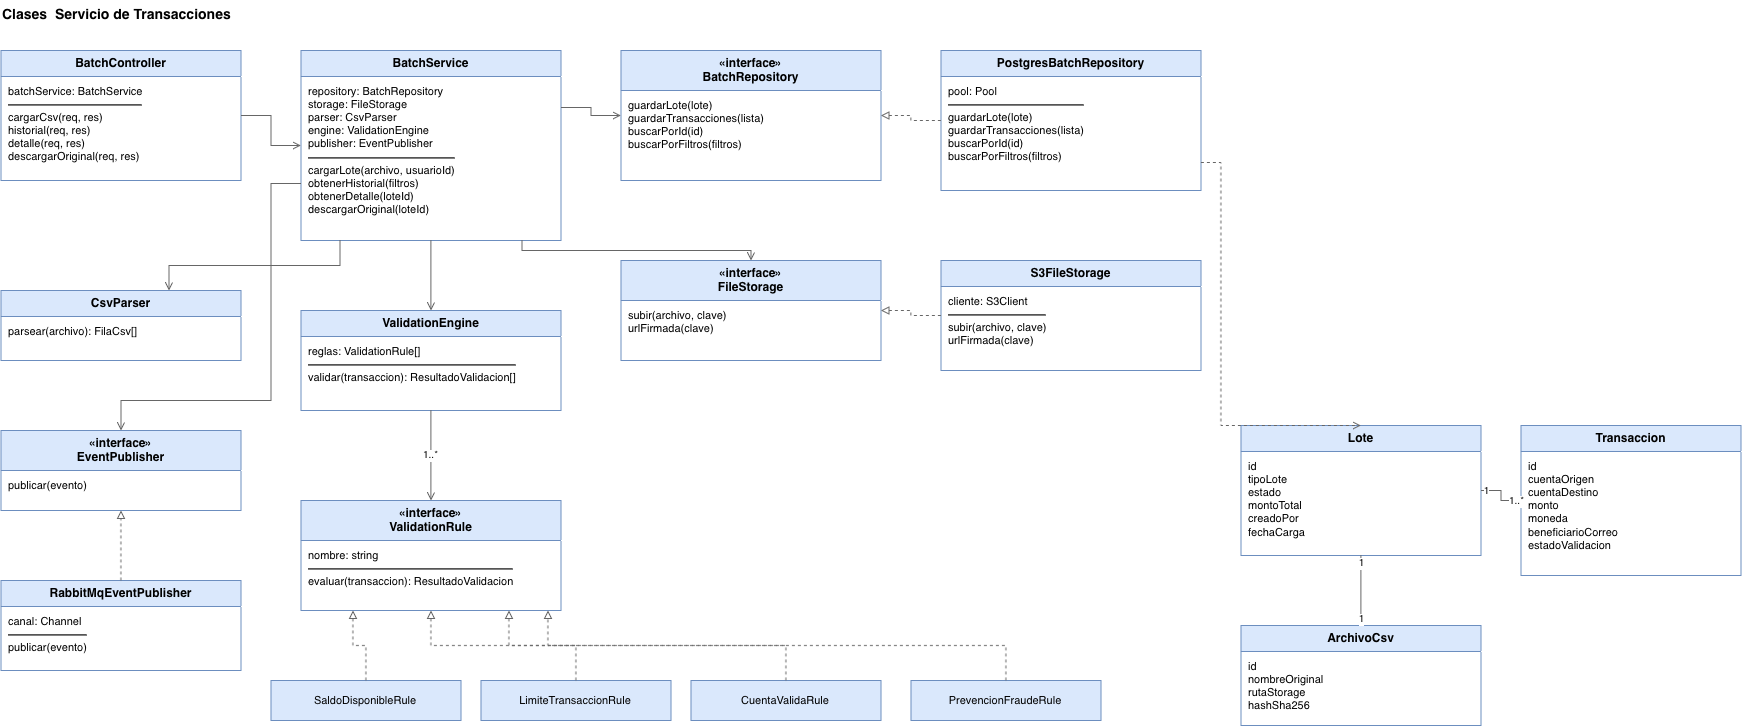

The diagram above was exported from draw.io. Its source (the exported page's mxGraphModel, read from the mxfile embedded in the PNG):
<mxGraphModel dx="1548" dy="1168" grid="1" gridSize="10" guides="1" tooltips="1" connect="1" arrows="1" fold="1" page="1" pageScale="1" pageWidth="1500" pageHeight="950" math="0" shadow="0">
  <root>
    <mxCell id="0" />
    <mxCell id="1" parent="0" />
    <mxCell id="t1" parent="1" style="text;html=1;align=left;verticalAlign=middle;fontSize=14;fontStyle=1;" value="Clases&amp;nbsp; Servicio de Transacciones" vertex="1">
      <mxGeometry height="30" width="600" x="40" y="20" as="geometry" />
    </mxCell>
    <mxCell id="ctrl" parent="1" style="swimlane;html=1;rounded=0;startSize=26;fillColor=#dae8fc;strokeColor=#6c8ebf;fontSize=12;fontStyle=1;swimlaneFillColor=#ffffff;" value="BatchController" vertex="1">
      <mxGeometry height="130" width="240" x="40" y="70" as="geometry" />
    </mxCell>
    <mxCell id="ctrlB" parent="ctrl" style="text;html=1;align=left;verticalAlign=top;spacingLeft=6;spacingTop=2;fontSize=11;fontStyle=0;" value="batchService: BatchService&lt;hr&gt;cargarCsv(req, res)&lt;br&gt;historial(req, res)&lt;br&gt;detalle(req, res)&lt;br&gt;descargarOriginal(req, res)" vertex="1">
      <mxGeometry height="104" width="240" y="26" as="geometry" />
    </mxCell>
    <mxCell id="svc" parent="1" style="swimlane;html=1;rounded=0;startSize=26;fillColor=#dae8fc;strokeColor=#6c8ebf;fontSize=12;fontStyle=1;swimlaneFillColor=#ffffff;" value="BatchService" vertex="1">
      <mxGeometry height="190" width="260" x="340" y="70" as="geometry" />
    </mxCell>
    <mxCell id="svcB" parent="svc" style="text;html=1;align=left;verticalAlign=top;spacingLeft=6;spacingTop=2;fontSize=11;fontStyle=0;" value="repository: BatchRepository&lt;br&gt;storage: FileStorage&lt;br&gt;parser: CsvParser&lt;br&gt;engine: ValidationEngine&lt;br&gt;publisher: EventPublisher&lt;hr&gt;cargarLote(archivo, usuarioId)&lt;br&gt;obtenerHistorial(filtros)&lt;br&gt;obtenerDetalle(loteId)&lt;br&gt;descargarOriginal(loteId)" vertex="1">
      <mxGeometry height="164" width="260" y="26" as="geometry" />
    </mxCell>
    <mxCell id="irepo" parent="1" style="swimlane;html=1;rounded=0;startSize=40;fillColor=#dae8fc;strokeColor=#6c8ebf;fontSize=12;fontStyle=1;swimlaneFillColor=#ffffff;" value="«interface»&lt;br&gt;BatchRepository" vertex="1">
      <mxGeometry height="130" width="260" x="660" y="70" as="geometry" />
    </mxCell>
    <mxCell id="irepoB" parent="irepo" style="text;html=1;align=left;verticalAlign=top;spacingLeft=6;spacingTop=2;fontSize=11;fontStyle=0;" value="guardarLote(lote)&lt;br&gt;guardarTransacciones(lista)&lt;br&gt;buscarPorId(id)&lt;br&gt;buscarPorFiltros(filtros)" vertex="1">
      <mxGeometry height="90" width="260" y="40" as="geometry" />
    </mxCell>
    <mxCell id="pgrepo" parent="1" style="swimlane;html=1;rounded=0;startSize=26;fillColor=#dae8fc;strokeColor=#6c8ebf;fontSize=12;fontStyle=1;swimlaneFillColor=#ffffff;" value="PostgresBatchRepository" vertex="1">
      <mxGeometry height="140" width="260" x="980" y="70" as="geometry" />
    </mxCell>
    <mxCell id="pgrepoB" parent="pgrepo" style="text;html=1;align=left;verticalAlign=top;spacingLeft=6;spacingTop=2;fontSize=11;fontStyle=0;" value="pool: Pool&lt;hr&gt;guardarLote(lote)&lt;br&gt;guardarTransacciones(lista)&lt;br&gt;buscarPorId(id)&lt;br&gt;buscarPorFiltros(filtros)" vertex="1">
      <mxGeometry height="114" width="260" y="26" as="geometry" />
    </mxCell>
    <mxCell id="parser" parent="1" style="swimlane;html=1;rounded=0;startSize=26;fillColor=#dae8fc;strokeColor=#6c8ebf;fontSize=12;fontStyle=1;swimlaneFillColor=#ffffff;" value="CsvParser" vertex="1">
      <mxGeometry height="70" width="240" x="40" y="310" as="geometry" />
    </mxCell>
    <mxCell id="parserB" parent="parser" style="text;html=1;align=left;verticalAlign=top;spacingLeft=6;spacingTop=2;fontSize=11;fontStyle=0;" value="parsear(archivo): FilaCsv[]" vertex="1">
      <mxGeometry height="44" width="240" y="26" as="geometry" />
    </mxCell>
    <mxCell id="engine" parent="1" style="swimlane;html=1;rounded=0;startSize=26;fillColor=#dae8fc;strokeColor=#6c8ebf;fontSize=12;fontStyle=1;swimlaneFillColor=#ffffff;" value="ValidationEngine" vertex="1">
      <mxGeometry height="100" width="260" x="340" y="330" as="geometry" />
    </mxCell>
    <mxCell id="engineB" parent="engine" style="text;html=1;align=left;verticalAlign=top;spacingLeft=6;spacingTop=2;fontSize=11;fontStyle=0;" value="reglas: ValidationRule[]&lt;hr&gt;validar(transaccion): ResultadoValidacion[]" vertex="1">
      <mxGeometry height="74" width="260" y="26" as="geometry" />
    </mxCell>
    <mxCell id="istor" parent="1" style="swimlane;html=1;rounded=0;startSize=40;fillColor=#dae8fc;strokeColor=#6c8ebf;fontSize=12;fontStyle=1;swimlaneFillColor=#ffffff;" value="«interface»&lt;br&gt;FileStorage" vertex="1">
      <mxGeometry height="100" width="260" x="660" y="280" as="geometry" />
    </mxCell>
    <mxCell id="istorB" parent="istor" style="text;html=1;align=left;verticalAlign=top;spacingLeft=6;spacingTop=2;fontSize=11;fontStyle=0;" value="subir(archivo, clave)&lt;br&gt;urlFirmada(clave)" vertex="1">
      <mxGeometry height="60" width="260" y="40" as="geometry" />
    </mxCell>
    <mxCell id="s3" parent="1" style="swimlane;html=1;rounded=0;startSize=26;fillColor=#dae8fc;strokeColor=#6c8ebf;fontSize=12;fontStyle=1;swimlaneFillColor=#ffffff;" value="S3FileStorage" vertex="1">
      <mxGeometry height="110" width="260" x="980" y="280" as="geometry" />
    </mxCell>
    <mxCell id="s3B" parent="s3" style="text;html=1;align=left;verticalAlign=top;spacingLeft=6;spacingTop=2;fontSize=11;fontStyle=0;" value="cliente: S3Client&lt;hr&gt;subir(archivo, clave)&lt;br&gt;urlFirmada(clave)" vertex="1">
      <mxGeometry height="84" width="260" y="26" as="geometry" />
    </mxCell>
    <mxCell id="ipub" parent="1" style="swimlane;html=1;rounded=0;startSize=40;fillColor=#dae8fc;strokeColor=#6c8ebf;fontSize=12;fontStyle=1;swimlaneFillColor=#ffffff;" value="«interface»&lt;br&gt;EventPublisher" vertex="1">
      <mxGeometry height="80" width="240" x="40" y="450" as="geometry" />
    </mxCell>
    <mxCell id="ipubB" parent="ipub" style="text;html=1;align=left;verticalAlign=top;spacingLeft=6;spacingTop=2;fontSize=11;fontStyle=0;" value="publicar(evento)" vertex="1">
      <mxGeometry height="40" width="240" y="40" as="geometry" />
    </mxCell>
    <mxCell id="rabbit" parent="1" style="swimlane;html=1;rounded=0;startSize=26;fillColor=#dae8fc;strokeColor=#6c8ebf;fontSize=12;fontStyle=1;swimlaneFillColor=#ffffff;" value="RabbitMqEventPublisher" vertex="1">
      <mxGeometry height="90" width="240" x="40" y="600" as="geometry" />
    </mxCell>
    <mxCell id="rabbitB" parent="rabbit" style="text;html=1;align=left;verticalAlign=top;spacingLeft=6;spacingTop=2;fontSize=11;fontStyle=0;" value="canal: Channel&lt;hr&gt;publicar(evento)" vertex="1">
      <mxGeometry height="64" width="240" y="26" as="geometry" />
    </mxCell>
    <mxCell id="irule" parent="1" style="swimlane;html=1;rounded=0;startSize=40;fillColor=#dae8fc;strokeColor=#6c8ebf;fontSize=12;fontStyle=1;swimlaneFillColor=#ffffff;" value="«interface»&lt;br&gt;ValidationRule" vertex="1">
      <mxGeometry height="110" width="260" x="340" y="520" as="geometry" />
    </mxCell>
    <mxCell id="iruleB" parent="irule" style="text;html=1;align=left;verticalAlign=top;spacingLeft=6;spacingTop=2;fontSize=11;fontStyle=0;" value="nombre: string&lt;hr&gt;evaluar(transaccion): ResultadoValidacion" vertex="1">
      <mxGeometry height="70" width="260" y="40" as="geometry" />
    </mxCell>
    <mxCell id="r1" parent="1" style="rounded=0;whiteSpace=wrap;html=1;fillColor=#dae8fc;strokeColor=#6c8ebf;fontSize=11;" value="SaldoDisponibleRule" vertex="1">
      <mxGeometry height="40" width="190" x="310" y="700" as="geometry" />
    </mxCell>
    <mxCell id="r2" parent="1" style="rounded=0;whiteSpace=wrap;html=1;fillColor=#dae8fc;strokeColor=#6c8ebf;fontSize=11;" value="LimiteTransaccionRule" vertex="1">
      <mxGeometry height="40" width="190" x="520" y="700" as="geometry" />
    </mxCell>
    <mxCell id="r3" parent="1" style="rounded=0;whiteSpace=wrap;html=1;fillColor=#dae8fc;strokeColor=#6c8ebf;fontSize=11;" value="CuentaValidaRule" vertex="1">
      <mxGeometry height="40" width="190" x="730" y="700" as="geometry" />
    </mxCell>
    <mxCell id="r4" parent="1" style="rounded=0;whiteSpace=wrap;html=1;fillColor=#dae8fc;strokeColor=#6c8ebf;fontSize=11;" value="PrevencionFraudeRule" vertex="1">
      <mxGeometry height="40" width="190" x="950" y="700" as="geometry" />
    </mxCell>
    <mxCell id="c1" edge="1" parent="1" source="ctrl" style="edgeStyle=orthogonalEdgeStyle;rounded=0;html=1;strokeColor=#666666;endArrow=open;endFill=0;exitX=1;exitY=0.5;entryX=0;entryY=0.5;" target="svc">
      <mxGeometry relative="1" as="geometry" />
    </mxCell>
    <mxCell id="c2" edge="1" parent="1" source="svc" style="edgeStyle=orthogonalEdgeStyle;rounded=0;html=1;strokeColor=#666666;endArrow=open;endFill=0;exitX=1;exitY=0.3;entryX=0;entryY=0.5;" target="irepo">
      <mxGeometry relative="1" as="geometry" />
    </mxCell>
    <mxCell id="c3" edge="1" parent="1" source="pgrepo" style="edgeStyle=orthogonalEdgeStyle;rounded=0;html=1;strokeColor=#666666;dashed=1;endArrow=block;endFill=0;exitX=0;exitY=0.5;entryX=1;entryY=0.5;" target="irepo">
      <mxGeometry relative="1" as="geometry" />
    </mxCell>
    <mxCell id="c4" edge="1" parent="1" source="svc" style="edgeStyle=orthogonalEdgeStyle;rounded=0;html=1;strokeColor=#666666;endArrow=open;endFill=0;exitX=0.15;exitY=1;entryX=0.7;entryY=0;" target="parser">
      <mxGeometry relative="1" as="geometry" />
    </mxCell>
    <mxCell id="c5" edge="1" parent="1" source="svc" style="edgeStyle=orthogonalEdgeStyle;rounded=0;html=1;strokeColor=#666666;endArrow=open;endFill=0;exitX=0.5;exitY=1;entryX=0.5;entryY=0;" target="engine">
      <mxGeometry relative="1" as="geometry" />
    </mxCell>
    <mxCell id="c6" edge="1" parent="1" source="svc" style="edgeStyle=orthogonalEdgeStyle;rounded=0;html=1;strokeColor=#666666;endArrow=open;endFill=0;exitX=0.85;exitY=1;entryX=0.5;entryY=0;" target="istor">
      <mxGeometry relative="1" as="geometry" />
    </mxCell>
    <mxCell id="c7" edge="1" parent="1" source="s3" style="edgeStyle=orthogonalEdgeStyle;rounded=0;html=1;strokeColor=#666666;dashed=1;endArrow=block;endFill=0;exitX=0;exitY=0.5;entryX=1;entryY=0.5;" target="istor">
      <mxGeometry relative="1" as="geometry" />
    </mxCell>
    <mxCell id="c8" edge="1" parent="1" source="svc" style="edgeStyle=orthogonalEdgeStyle;rounded=0;html=1;strokeColor=#666666;endArrow=open;endFill=0;exitX=0;exitY=0.7;entryX=0.5;entryY=0;" target="ipub">
      <mxGeometry relative="1" as="geometry">
        <Array as="points">
          <mxPoint x="310" y="203" />
          <mxPoint x="310" y="420" />
          <mxPoint x="160" y="420" />
        </Array>
      </mxGeometry>
    </mxCell>
    <mxCell id="c9" edge="1" parent="1" source="rabbit" style="edgeStyle=orthogonalEdgeStyle;rounded=0;html=1;strokeColor=#666666;dashed=1;endArrow=block;endFill=0;exitX=0.5;exitY=0;entryX=0.5;entryY=1;" target="ipub">
      <mxGeometry relative="1" as="geometry" />
    </mxCell>
    <mxCell id="c10" edge="1" parent="1" source="engine" style="edgeStyle=orthogonalEdgeStyle;rounded=0;html=1;strokeColor=#666666;endArrow=open;endFill=0;fontSize=10;labelBackgroundColor=#ffffff;exitX=0.5;exitY=1;entryX=0.5;entryY=0;" target="irule" value="1..*">
      <mxGeometry relative="1" as="geometry" />
    </mxCell>
    <mxCell id="c11" edge="1" parent="1" source="r1" style="edgeStyle=orthogonalEdgeStyle;rounded=0;html=1;strokeColor=#666666;dashed=1;endArrow=block;endFill=0;exitX=0.5;exitY=0;entryX=0.2;entryY=1;" target="irule">
      <mxGeometry relative="1" as="geometry" />
    </mxCell>
    <mxCell id="c12" edge="1" parent="1" source="r2" style="edgeStyle=orthogonalEdgeStyle;rounded=0;html=1;strokeColor=#666666;dashed=1;endArrow=block;endFill=0;exitX=0.5;exitY=0;entryX=0.5;entryY=1;" target="irule">
      <mxGeometry relative="1" as="geometry" />
    </mxCell>
    <mxCell id="c13" edge="1" parent="1" source="r3" style="edgeStyle=orthogonalEdgeStyle;rounded=0;html=1;strokeColor=#666666;dashed=1;endArrow=block;endFill=0;exitX=0.5;exitY=0;entryX=0.8;entryY=1;" target="irule">
      <mxGeometry relative="1" as="geometry" />
    </mxCell>
    <mxCell id="c14" edge="1" parent="1" source="r4" style="edgeStyle=orthogonalEdgeStyle;rounded=0;html=1;strokeColor=#666666;dashed=1;endArrow=block;endFill=0;exitX=0.5;exitY=0;entryX=0.95;entryY=1;" target="irule">
      <mxGeometry relative="1" as="geometry" />
    </mxCell>
    <mxCell id="dLote" parent="1" style="swimlane;html=1;rounded=0;startSize=26;fillColor=#dae8fc;strokeColor=#6c8ebf;fontSize=12;fontStyle=1;swimlaneFillColor=#ffffff;" value="Lote" vertex="1">
      <mxGeometry height="130" width="240" x="1280" y="445" as="geometry" />
    </mxCell>
    <mxCell id="dLoteB" parent="dLote" style="text;html=1;align=left;verticalAlign=top;spacingLeft=6;spacingTop=2;fontSize=11;fontStyle=0;" value="id&lt;br&gt;tipoLote&lt;br&gt;estado&lt;br&gt;montoTotal&lt;br&gt;creadoPor&lt;br&gt;fechaCarga" vertex="1">
      <mxGeometry height="104" width="240" y="26" as="geometry" />
    </mxCell>
    <mxCell id="dTrx" parent="1" style="swimlane;html=1;rounded=0;startSize=26;fillColor=#dae8fc;strokeColor=#6c8ebf;fontSize=12;fontStyle=1;swimlaneFillColor=#ffffff;" value="Transaccion" vertex="1">
      <mxGeometry height="150" width="220" x="1560" y="445" as="geometry" />
    </mxCell>
    <mxCell id="dTrxB" parent="dTrx" style="text;html=1;align=left;verticalAlign=top;spacingLeft=6;spacingTop=2;fontSize=11;fontStyle=0;" value="id&lt;br&gt;cuentaOrigen&lt;br&gt;cuentaDestino&lt;br&gt;monto&lt;br&gt;moneda&lt;br&gt;beneficiarioCorreo&lt;br&gt;estadoValidacion" vertex="1">
      <mxGeometry height="124" width="220" y="26" as="geometry" />
    </mxCell>
    <mxCell id="dArch" parent="1" style="swimlane;html=1;rounded=0;startSize=26;fillColor=#dae8fc;strokeColor=#6c8ebf;fontSize=12;fontStyle=1;swimlaneFillColor=#ffffff;" value="ArchivoCsv" vertex="1">
      <mxGeometry height="100" width="240" x="1280" y="645" as="geometry" />
    </mxCell>
    <mxCell id="dArchB" parent="dArch" style="text;html=1;align=left;verticalAlign=top;spacingLeft=6;spacingTop=2;fontSize=11;fontStyle=0;" value="id&lt;br&gt;nombreOriginal&lt;br&gt;rutaStorage&lt;br&gt;hashSha256" vertex="1">
      <mxGeometry height="74" width="240" y="26" as="geometry" />
    </mxCell>
    <mxCell id="c15" edge="1" parent="1" source="dLote" style="edgeStyle=orthogonalEdgeStyle;rounded=0;html=1;strokeColor=#666666;endArrow=none;fontSize=10;exitX=1;exitY=0.5;entryX=0;entryY=0.5;" target="dTrx">
      <mxGeometry relative="1" as="geometry" />
    </mxCell>
    <mxCell id="c15a" connectable="0" parent="c15" style="edgeLabel;html=1;align=center;verticalAlign=middle;resizable=0;points=[];fontSize=10;labelBackgroundColor=#ffffff;" value="1" vertex="1">
      <mxGeometry relative="1" x="-0.8" as="geometry">
        <mxPoint as="offset" />
      </mxGeometry>
    </mxCell>
    <mxCell id="c15b" connectable="0" parent="c15" style="edgeLabel;html=1;align=center;verticalAlign=middle;resizable=0;points=[];fontSize=10;labelBackgroundColor=#ffffff;" value="1..*" vertex="1">
      <mxGeometry relative="1" x="0.8" as="geometry">
        <mxPoint as="offset" />
      </mxGeometry>
    </mxCell>
    <mxCell id="c16" edge="1" parent="1" source="dArch" style="edgeStyle=orthogonalEdgeStyle;rounded=0;html=1;strokeColor=#666666;endArrow=none;fontSize=10;exitX=0.5;exitY=0;entryX=0.5;entryY=1;" target="dLote">
      <mxGeometry relative="1" as="geometry" />
    </mxCell>
    <mxCell id="c16a" connectable="0" parent="c16" style="edgeLabel;html=1;align=center;verticalAlign=middle;resizable=0;points=[];fontSize=10;labelBackgroundColor=#ffffff;" value="1" vertex="1">
      <mxGeometry relative="1" x="-0.8" as="geometry">
        <mxPoint as="offset" />
      </mxGeometry>
    </mxCell>
    <mxCell id="c16b" connectable="0" parent="c16" style="edgeLabel;html=1;align=center;verticalAlign=middle;resizable=0;points=[];fontSize=10;labelBackgroundColor=#ffffff;" value="1" vertex="1">
      <mxGeometry relative="1" x="0.8" as="geometry">
        <mxPoint as="offset" />
      </mxGeometry>
    </mxCell>
    <mxCell id="c17" edge="1" parent="1" source="pgrepo" style="edgeStyle=orthogonalEdgeStyle;rounded=0;html=1;strokeColor=#666666;dashed=1;endArrow=open;endFill=0;exitX=1;exitY=0.8;entryX=0.5;entryY=0;" target="dLote">
      <mxGeometry relative="1" as="geometry">
        <Array as="points">
          <mxPoint x="1260" y="182" />
          <mxPoint x="1260" y="445" />
        </Array>
      </mxGeometry>
    </mxCell>
  </root>
</mxGraphModel>